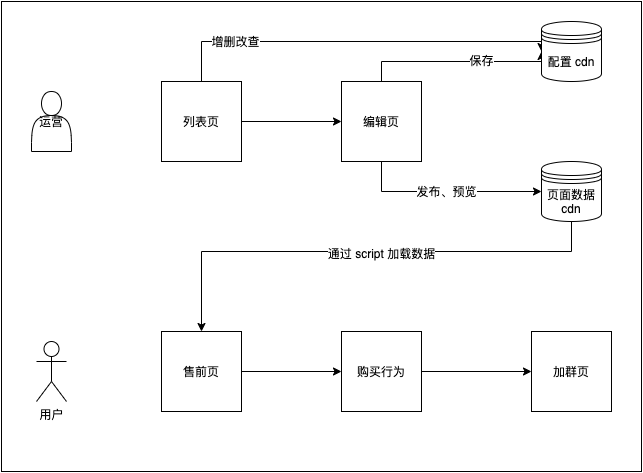

The diagram above was exported from draw.io. Its source (the exported page's mxGraphModel, read from the mxfile embedded in the PNG):
<mxGraphModel dx="679" dy="665" grid="1" gridSize="10" guides="1" tooltips="1" connect="1" arrows="1" fold="1" page="1" pageScale="1" pageWidth="827" pageHeight="1169" math="0" shadow="0">
  <root>
    <mxCell id="0" />
    <mxCell id="1" parent="0" />
    <mxCell id="4USJVhQU-JSe5_HDxF_V-21" value="" style="rounded=0;whiteSpace=wrap;html=1;" vertex="1" parent="1">
      <mxGeometry x="40" y="20" width="640" height="470" as="geometry" />
    </mxCell>
    <mxCell id="4USJVhQU-JSe5_HDxF_V-2" value="运营" style="shape=actor;whiteSpace=wrap;html=1;" vertex="1" parent="1">
      <mxGeometry x="70" y="110" width="40" height="60" as="geometry" />
    </mxCell>
    <mxCell id="4USJVhQU-JSe5_HDxF_V-3" value="用户" style="shape=umlActor;verticalLabelPosition=bottom;labelBackgroundColor=#ffffff;verticalAlign=top;html=1;outlineConnect=0;" vertex="1" parent="1">
      <mxGeometry x="75" y="360" width="30" height="60" as="geometry" />
    </mxCell>
    <mxCell id="4USJVhQU-JSe5_HDxF_V-6" style="edgeStyle=orthogonalEdgeStyle;rounded=0;orthogonalLoop=1;jettySize=auto;html=1;entryX=0;entryY=0.5;entryDx=0;entryDy=0;" edge="1" parent="1" source="4USJVhQU-JSe5_HDxF_V-4" target="4USJVhQU-JSe5_HDxF_V-5">
      <mxGeometry relative="1" as="geometry" />
    </mxCell>
    <mxCell id="4USJVhQU-JSe5_HDxF_V-10" style="edgeStyle=orthogonalEdgeStyle;rounded=0;orthogonalLoop=1;jettySize=auto;html=1;entryX=0;entryY=0.5;entryDx=0;entryDy=0;" edge="1" parent="1" source="4USJVhQU-JSe5_HDxF_V-4" target="4USJVhQU-JSe5_HDxF_V-8">
      <mxGeometry relative="1" as="geometry">
        <Array as="points">
          <mxPoint x="240" y="60" />
          <mxPoint x="580" y="60" />
        </Array>
      </mxGeometry>
    </mxCell>
    <mxCell id="4USJVhQU-JSe5_HDxF_V-11" value="增删改查" style="text;html=1;align=center;verticalAlign=middle;resizable=0;points=[];labelBackgroundColor=#ffffff;" vertex="1" connectable="0" parent="4USJVhQU-JSe5_HDxF_V-10">
      <mxGeometry x="-0.627" y="1" relative="1" as="geometry">
        <mxPoint as="offset" />
      </mxGeometry>
    </mxCell>
    <mxCell id="4USJVhQU-JSe5_HDxF_V-4" value="列表页" style="whiteSpace=wrap;html=1;aspect=fixed;" vertex="1" parent="1">
      <mxGeometry x="200" y="100" width="80" height="80" as="geometry" />
    </mxCell>
    <mxCell id="4USJVhQU-JSe5_HDxF_V-9" style="edgeStyle=orthogonalEdgeStyle;rounded=0;orthogonalLoop=1;jettySize=auto;html=1;entryX=0;entryY=0.5;entryDx=0;entryDy=0;" edge="1" parent="1" source="4USJVhQU-JSe5_HDxF_V-5" target="4USJVhQU-JSe5_HDxF_V-8">
      <mxGeometry relative="1" as="geometry">
        <Array as="points">
          <mxPoint x="420" y="80" />
          <mxPoint x="580" y="80" />
        </Array>
      </mxGeometry>
    </mxCell>
    <mxCell id="4USJVhQU-JSe5_HDxF_V-12" value="保存" style="text;html=1;align=center;verticalAlign=middle;resizable=0;points=[];labelBackgroundColor=#ffffff;" vertex="1" connectable="0" parent="4USJVhQU-JSe5_HDxF_V-9">
      <mxGeometry x="0.2526" y="2" relative="1" as="geometry">
        <mxPoint as="offset" />
      </mxGeometry>
    </mxCell>
    <mxCell id="4USJVhQU-JSe5_HDxF_V-13" value="发布、预览" style="edgeStyle=orthogonalEdgeStyle;rounded=0;orthogonalLoop=1;jettySize=auto;html=1;entryX=0;entryY=0.5;entryDx=0;entryDy=0;" edge="1" parent="1" source="4USJVhQU-JSe5_HDxF_V-5" target="4USJVhQU-JSe5_HDxF_V-7">
      <mxGeometry relative="1" as="geometry">
        <Array as="points">
          <mxPoint x="420" y="210" />
        </Array>
      </mxGeometry>
    </mxCell>
    <mxCell id="4USJVhQU-JSe5_HDxF_V-5" value="编辑页" style="whiteSpace=wrap;html=1;aspect=fixed;" vertex="1" parent="1">
      <mxGeometry x="380" y="100" width="80" height="80" as="geometry" />
    </mxCell>
    <mxCell id="4USJVhQU-JSe5_HDxF_V-15" style="edgeStyle=orthogonalEdgeStyle;rounded=0;orthogonalLoop=1;jettySize=auto;html=1;entryX=0.5;entryY=0;entryDx=0;entryDy=0;" edge="1" parent="1" source="4USJVhQU-JSe5_HDxF_V-7" target="4USJVhQU-JSe5_HDxF_V-14">
      <mxGeometry relative="1" as="geometry">
        <Array as="points">
          <mxPoint x="610" y="270" />
          <mxPoint x="240" y="270" />
        </Array>
      </mxGeometry>
    </mxCell>
    <mxCell id="4USJVhQU-JSe5_HDxF_V-16" value="通过 script 加载数据" style="text;html=1;align=center;verticalAlign=middle;resizable=0;points=[];labelBackgroundColor=#ffffff;" vertex="1" connectable="0" parent="4USJVhQU-JSe5_HDxF_V-15">
      <mxGeometry x="-0.0792" y="1" relative="1" as="geometry">
        <mxPoint as="offset" />
      </mxGeometry>
    </mxCell>
    <mxCell id="4USJVhQU-JSe5_HDxF_V-7" value="页面数据cdn" style="shape=datastore;whiteSpace=wrap;html=1;" vertex="1" parent="1">
      <mxGeometry x="580" y="180" width="60" height="60" as="geometry" />
    </mxCell>
    <mxCell id="4USJVhQU-JSe5_HDxF_V-8" value="配置 cdn" style="shape=datastore;whiteSpace=wrap;html=1;" vertex="1" parent="1">
      <mxGeometry x="580" y="40" width="60" height="60" as="geometry" />
    </mxCell>
    <mxCell id="4USJVhQU-JSe5_HDxF_V-19" style="edgeStyle=orthogonalEdgeStyle;rounded=0;orthogonalLoop=1;jettySize=auto;html=1;entryX=0;entryY=0.5;entryDx=0;entryDy=0;" edge="1" parent="1" source="4USJVhQU-JSe5_HDxF_V-14" target="4USJVhQU-JSe5_HDxF_V-17">
      <mxGeometry relative="1" as="geometry" />
    </mxCell>
    <mxCell id="4USJVhQU-JSe5_HDxF_V-14" value="售前页" style="whiteSpace=wrap;html=1;aspect=fixed;" vertex="1" parent="1">
      <mxGeometry x="200" y="350" width="80" height="80" as="geometry" />
    </mxCell>
    <mxCell id="4USJVhQU-JSe5_HDxF_V-20" style="edgeStyle=orthogonalEdgeStyle;rounded=0;orthogonalLoop=1;jettySize=auto;html=1;entryX=0;entryY=0.5;entryDx=0;entryDy=0;" edge="1" parent="1" source="4USJVhQU-JSe5_HDxF_V-17" target="4USJVhQU-JSe5_HDxF_V-18">
      <mxGeometry relative="1" as="geometry" />
    </mxCell>
    <mxCell id="4USJVhQU-JSe5_HDxF_V-17" value="购买行为" style="whiteSpace=wrap;html=1;aspect=fixed;" vertex="1" parent="1">
      <mxGeometry x="380" y="350" width="80" height="80" as="geometry" />
    </mxCell>
    <mxCell id="4USJVhQU-JSe5_HDxF_V-18" value="加群页" style="whiteSpace=wrap;html=1;aspect=fixed;" vertex="1" parent="1">
      <mxGeometry x="570" y="350" width="80" height="80" as="geometry" />
    </mxCell>
  </root>
</mxGraphModel>